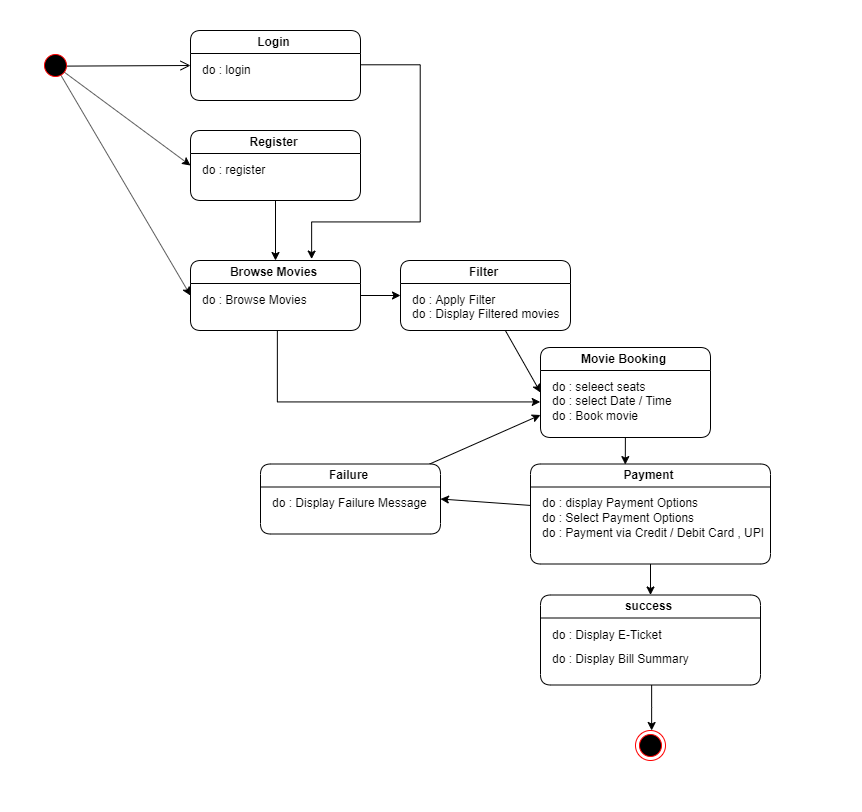

The diagram above was exported from draw.io. Its source (the exported page's mxGraphModel, read from the mxfile embedded in the PNG):
<mxGraphModel dx="2886" dy="1680" grid="1" gridSize="10" guides="1" tooltips="1" connect="1" arrows="1" fold="1" page="1" pageScale="1" pageWidth="1100" pageHeight="850" background="#ffffff" math="0" shadow="0">
  <root>
    <mxCell id="0" />
    <mxCell id="1" parent="0" />
    <mxCell id="HettC8K9gz9zgXReMGe_-32" style="rounded=0;orthogonalLoop=1;jettySize=auto;html=1;entryX=0;entryY=0.5;entryDx=0;entryDy=0;exitX=0.783;exitY=0.714;exitDx=0;exitDy=0;exitPerimeter=0;" parent="1" source="HettC8K9gz9zgXReMGe_-4" target="HettC8K9gz9zgXReMGe_-27" edge="1">
      <mxGeometry relative="1" as="geometry" />
    </mxCell>
    <mxCell id="HettC8K9gz9zgXReMGe_-33" style="edgeStyle=none;rounded=0;orthogonalLoop=1;jettySize=auto;html=1;entryX=0;entryY=0.5;entryDx=0;entryDy=0;exitX=0.688;exitY=0.837;exitDx=0;exitDy=0;exitPerimeter=0;" parent="1" source="HettC8K9gz9zgXReMGe_-4" target="HettC8K9gz9zgXReMGe_-19" edge="1">
      <mxGeometry relative="1" as="geometry">
        <mxPoint x="270" y="310" as="targetPoint" />
      </mxGeometry>
    </mxCell>
    <mxCell id="HettC8K9gz9zgXReMGe_-4" value="" style="ellipse;html=1;shape=startState;fillColor=#000000;strokeColor=#ff0000;" parent="1" vertex="1">
      <mxGeometry x="120" y="80" width="30" height="30" as="geometry" />
    </mxCell>
    <mxCell id="HettC8K9gz9zgXReMGe_-5" value="" style="html=1;verticalAlign=bottom;endArrow=open;endSize=8;strokeColor=#000000;exitX=0.882;exitY=0.52;exitDx=0;exitDy=0;exitPerimeter=0;entryX=0;entryY=0.5;entryDx=0;entryDy=0;" parent="1" source="HettC8K9gz9zgXReMGe_-4" target="HettC8K9gz9zgXReMGe_-29" edge="1">
      <mxGeometry relative="1" as="geometry">
        <mxPoint x="230" y="95.5" as="targetPoint" />
        <mxPoint x="146" y="95.5" as="sourcePoint" />
      </mxGeometry>
    </mxCell>
    <mxCell id="HettC8K9gz9zgXReMGe_-52" style="edgeStyle=none;rounded=0;orthogonalLoop=1;jettySize=auto;html=1;entryX=0;entryY=0.75;entryDx=0;entryDy=0;" parent="1" source="HettC8K9gz9zgXReMGe_-15" target="HettC8K9gz9zgXReMGe_-23" edge="1">
      <mxGeometry relative="1" as="geometry">
        <mxPoint x="700" y="358.5" as="targetPoint" />
      </mxGeometry>
    </mxCell>
    <mxCell id="HettC8K9gz9zgXReMGe_-15" value="Failure" style="swimlane;rounded=1;startSize=23;" parent="1" vertex="1">
      <mxGeometry x="340" y="493.5" width="180" height="70" as="geometry">
        <mxRectangle x="140" y="5" width="80" height="23" as="alternateBounds" />
      </mxGeometry>
    </mxCell>
    <mxCell id="HettC8K9gz9zgXReMGe_-16" value="do : Display Failure Message" style="text;html=1;resizable=0;points=[];autosize=1;align=left;verticalAlign=top;spacingTop=-4;" parent="HettC8K9gz9zgXReMGe_-15" vertex="1">
      <mxGeometry x="10" y="30" width="170" height="20" as="geometry" />
    </mxCell>
    <mxCell id="bRlnaPuVCn2W1XJWT1bl-6" style="edgeStyle=orthogonalEdgeStyle;rounded=0;orthogonalLoop=1;jettySize=auto;html=1;entryX=0.5;entryY=0;entryDx=0;entryDy=0;" parent="1" source="HettC8K9gz9zgXReMGe_-17" target="HettC8K9gz9zgXReMGe_-53" edge="1">
      <mxGeometry relative="1" as="geometry" />
    </mxCell>
    <mxCell id="HettC8K9gz9zgXReMGe_-17" value="success" style="swimlane;rounded=1;startSize=23;" parent="1" vertex="1">
      <mxGeometry x="620" y="624.5" width="220" height="90" as="geometry">
        <mxRectangle x="140" y="5" width="80" height="23" as="alternateBounds" />
      </mxGeometry>
    </mxCell>
    <mxCell id="HettC8K9gz9zgXReMGe_-18" value="do : Display E-Ticket&lt;br&gt;&amp;nbsp;" style="text;html=1;resizable=0;points=[];autosize=1;align=left;verticalAlign=top;spacingTop=-4;" parent="HettC8K9gz9zgXReMGe_-17" vertex="1">
      <mxGeometry x="10" y="30" width="130" height="30" as="geometry" />
    </mxCell>
    <mxCell id="HettC8K9gz9zgXReMGe_-50" value="do : Display Bill Summary" style="text;html=1;" parent="HettC8K9gz9zgXReMGe_-17" vertex="1">
      <mxGeometry x="10" y="50" width="110" height="30" as="geometry" />
    </mxCell>
    <mxCell id="HettC8K9gz9zgXReMGe_-34" style="edgeStyle=none;rounded=0;orthogonalLoop=1;jettySize=auto;html=1;entryX=0;entryY=0.5;entryDx=0;entryDy=0;" parent="1" source="HettC8K9gz9zgXReMGe_-19" target="HettC8K9gz9zgXReMGe_-25" edge="1">
      <mxGeometry relative="1" as="geometry">
        <mxPoint x="510" y="315.5" as="targetPoint" />
      </mxGeometry>
    </mxCell>
    <mxCell id="UNhjwap0lLsYnW5HGIpj-2" style="edgeStyle=orthogonalEdgeStyle;rounded=0;orthogonalLoop=1;jettySize=auto;html=1;" edge="1" parent="1" source="HettC8K9gz9zgXReMGe_-19">
      <mxGeometry relative="1" as="geometry">
        <mxPoint x="620" y="430" as="targetPoint" />
        <Array as="points">
          <mxPoint x="356" y="430" />
        </Array>
      </mxGeometry>
    </mxCell>
    <mxCell id="HettC8K9gz9zgXReMGe_-19" value="Browse Movies" style="swimlane;rounded=1;" parent="1" vertex="1">
      <mxGeometry x="270" y="290" width="170" height="70" as="geometry">
        <mxRectangle x="140" y="5" width="80" height="23" as="alternateBounds" />
      </mxGeometry>
    </mxCell>
    <mxCell id="HettC8K9gz9zgXReMGe_-20" value="do :&amp;nbsp;&lt;span style=&quot;text-align: center&quot;&gt;Browse Movies&lt;/span&gt;" style="text;html=1;resizable=0;points=[];autosize=1;align=left;verticalAlign=top;spacingTop=-4;" parent="HettC8K9gz9zgXReMGe_-19" vertex="1">
      <mxGeometry x="10" y="30" width="120" height="20" as="geometry" />
    </mxCell>
    <mxCell id="HettC8K9gz9zgXReMGe_-48" style="edgeStyle=none;rounded=0;orthogonalLoop=1;jettySize=auto;html=1;entryX=0.5;entryY=0;entryDx=0;entryDy=0;" parent="1" source="HettC8K9gz9zgXReMGe_-21" target="HettC8K9gz9zgXReMGe_-17" edge="1">
      <mxGeometry relative="1" as="geometry">
        <mxPoint x="860" y="600" as="targetPoint" />
      </mxGeometry>
    </mxCell>
    <mxCell id="HettC8K9gz9zgXReMGe_-51" style="edgeStyle=none;rounded=0;orthogonalLoop=1;jettySize=auto;html=1;entryX=1;entryY=0.5;entryDx=0;entryDy=0;" parent="1" source="HettC8K9gz9zgXReMGe_-21" target="HettC8K9gz9zgXReMGe_-15" edge="1">
      <mxGeometry relative="1" as="geometry">
        <mxPoint x="550" y="690" as="targetPoint" />
      </mxGeometry>
    </mxCell>
    <mxCell id="HettC8K9gz9zgXReMGe_-21" value="Payment" style="swimlane;rounded=1;" parent="1" vertex="1">
      <mxGeometry x="610" y="493.5" width="240" height="100" as="geometry">
        <mxRectangle x="140" y="5" width="80" height="23" as="alternateBounds" />
      </mxGeometry>
    </mxCell>
    <mxCell id="HettC8K9gz9zgXReMGe_-22" value="do : display Payment Options" style="text;html=1;resizable=0;points=[];autosize=1;align=left;verticalAlign=top;spacingTop=-4;" parent="HettC8K9gz9zgXReMGe_-21" vertex="1">
      <mxGeometry x="10" y="30" width="170" height="20" as="geometry" />
    </mxCell>
    <mxCell id="HettC8K9gz9zgXReMGe_-45" value="do : Select Payment Options" style="text;html=1;" parent="HettC8K9gz9zgXReMGe_-21" vertex="1">
      <mxGeometry x="10" y="40" width="110" height="30" as="geometry" />
    </mxCell>
    <mxCell id="HettC8K9gz9zgXReMGe_-46" value="do : Payment via Credit / Debit Card , UPI" style="text;html=1;" parent="HettC8K9gz9zgXReMGe_-21" vertex="1">
      <mxGeometry x="10" y="55" width="110" height="30" as="geometry" />
    </mxCell>
    <mxCell id="HettC8K9gz9zgXReMGe_-44" style="edgeStyle=none;rounded=0;orthogonalLoop=1;jettySize=auto;html=1;entryX=0.395;entryY=0.006;entryDx=0;entryDy=0;entryPerimeter=0;" parent="1" source="HettC8K9gz9zgXReMGe_-23" target="HettC8K9gz9zgXReMGe_-21" edge="1">
      <mxGeometry relative="1" as="geometry" />
    </mxCell>
    <mxCell id="HettC8K9gz9zgXReMGe_-23" value="Movie Booking" style="swimlane;rounded=1;" parent="1" vertex="1">
      <mxGeometry x="620" y="377" width="170" height="90" as="geometry">
        <mxRectangle x="140" y="5" width="80" height="23" as="alternateBounds" />
      </mxGeometry>
    </mxCell>
    <mxCell id="HettC8K9gz9zgXReMGe_-24" value="do : seleect seats" style="text;html=1;resizable=0;points=[];autosize=1;align=left;verticalAlign=top;spacingTop=-4;" parent="HettC8K9gz9zgXReMGe_-23" vertex="1">
      <mxGeometry x="10" y="30" width="110" height="20" as="geometry" />
    </mxCell>
    <mxCell id="HettC8K9gz9zgXReMGe_-40" value="do : select Date / Time" style="text;html=1;" parent="HettC8K9gz9zgXReMGe_-23" vertex="1">
      <mxGeometry x="10" y="40" width="110" height="30" as="geometry" />
    </mxCell>
    <mxCell id="HettC8K9gz9zgXReMGe_-43" value="do : Book movie" style="text;html=1;" parent="HettC8K9gz9zgXReMGe_-23" vertex="1">
      <mxGeometry x="10" y="55" width="110" height="30" as="geometry" />
    </mxCell>
    <mxCell id="HettC8K9gz9zgXReMGe_-39" style="edgeStyle=none;rounded=0;orthogonalLoop=1;jettySize=auto;html=1;entryX=0;entryY=0.5;entryDx=0;entryDy=0;" parent="1" source="HettC8K9gz9zgXReMGe_-25" target="HettC8K9gz9zgXReMGe_-23" edge="1">
      <mxGeometry relative="1" as="geometry" />
    </mxCell>
    <mxCell id="HettC8K9gz9zgXReMGe_-25" value="Filter" style="swimlane;rounded=1;" parent="1" vertex="1">
      <mxGeometry x="480" y="290" width="170" height="70" as="geometry">
        <mxRectangle x="140" y="5" width="80" height="23" as="alternateBounds" />
      </mxGeometry>
    </mxCell>
    <mxCell id="HettC8K9gz9zgXReMGe_-26" value="do : Apply Filter" style="text;html=1;resizable=0;points=[];autosize=1;align=left;verticalAlign=top;spacingTop=-4;" parent="HettC8K9gz9zgXReMGe_-25" vertex="1">
      <mxGeometry x="10" y="30" width="100" height="20" as="geometry" />
    </mxCell>
    <mxCell id="HettC8K9gz9zgXReMGe_-38" value="do : Display Filtered movies" style="text;html=1;" parent="HettC8K9gz9zgXReMGe_-25" vertex="1">
      <mxGeometry x="10" y="40" width="110" height="30" as="geometry" />
    </mxCell>
    <mxCell id="HettC8K9gz9zgXReMGe_-35" style="edgeStyle=none;rounded=0;orthogonalLoop=1;jettySize=auto;html=1;entryX=0.5;entryY=0;entryDx=0;entryDy=0;" parent="1" source="HettC8K9gz9zgXReMGe_-27" target="HettC8K9gz9zgXReMGe_-19" edge="1">
      <mxGeometry relative="1" as="geometry" />
    </mxCell>
    <mxCell id="HettC8K9gz9zgXReMGe_-27" value="Register" style="swimlane;rounded=1;" parent="1" vertex="1">
      <mxGeometry x="270" y="160" width="170" height="70" as="geometry">
        <mxRectangle x="140" y="5" width="80" height="23" as="alternateBounds" />
      </mxGeometry>
    </mxCell>
    <mxCell id="HettC8K9gz9zgXReMGe_-28" value="do : register" style="text;html=1;resizable=0;points=[];autosize=1;align=left;verticalAlign=top;spacingTop=-4;" parent="HettC8K9gz9zgXReMGe_-27" vertex="1">
      <mxGeometry x="10" y="30" width="80" height="20" as="geometry" />
    </mxCell>
    <mxCell id="HettC8K9gz9zgXReMGe_-31" style="edgeStyle=orthogonalEdgeStyle;rounded=0;orthogonalLoop=1;jettySize=auto;html=1;entryX=0.706;entryY=-0.004;entryDx=0;entryDy=0;entryPerimeter=0;" parent="1" source="HettC8K9gz9zgXReMGe_-29" target="HettC8K9gz9zgXReMGe_-19" edge="1">
      <mxGeometry relative="1" as="geometry">
        <mxPoint x="390" y="288.5" as="targetPoint" />
        <Array as="points">
          <mxPoint x="500" y="94.5" />
          <mxPoint x="500" y="250.5" />
          <mxPoint x="390" y="250.5" />
        </Array>
      </mxGeometry>
    </mxCell>
    <mxCell id="HettC8K9gz9zgXReMGe_-29" value="Login" style="swimlane;rounded=1;" parent="1" vertex="1">
      <mxGeometry x="270" y="60" width="170" height="70" as="geometry">
        <mxRectangle x="140" y="5" width="80" height="23" as="alternateBounds" />
      </mxGeometry>
    </mxCell>
    <mxCell id="HettC8K9gz9zgXReMGe_-30" value="do : login&amp;nbsp;" style="text;html=1;resizable=0;points=[];autosize=1;align=left;verticalAlign=top;spacingTop=-4;" parent="HettC8K9gz9zgXReMGe_-29" vertex="1">
      <mxGeometry x="10" y="30" width="70" height="20" as="geometry" />
    </mxCell>
    <mxCell id="HettC8K9gz9zgXReMGe_-53" value="" style="ellipse;html=1;shape=endState;fillColor=#000000;strokeColor=#ff0000;rounded=1;" parent="1" vertex="1">
      <mxGeometry x="715" y="760" width="30" height="30" as="geometry" />
    </mxCell>
    <mxCell id="UNhjwap0lLsYnW5HGIpj-3" value="" style="rounded=0;whiteSpace=wrap;html=1;fillColor=none;strokeColor=#FFFFFF;" vertex="1" parent="1">
      <mxGeometry x="80" y="30" width="860" height="810" as="geometry" />
    </mxCell>
  </root>
</mxGraphModel>